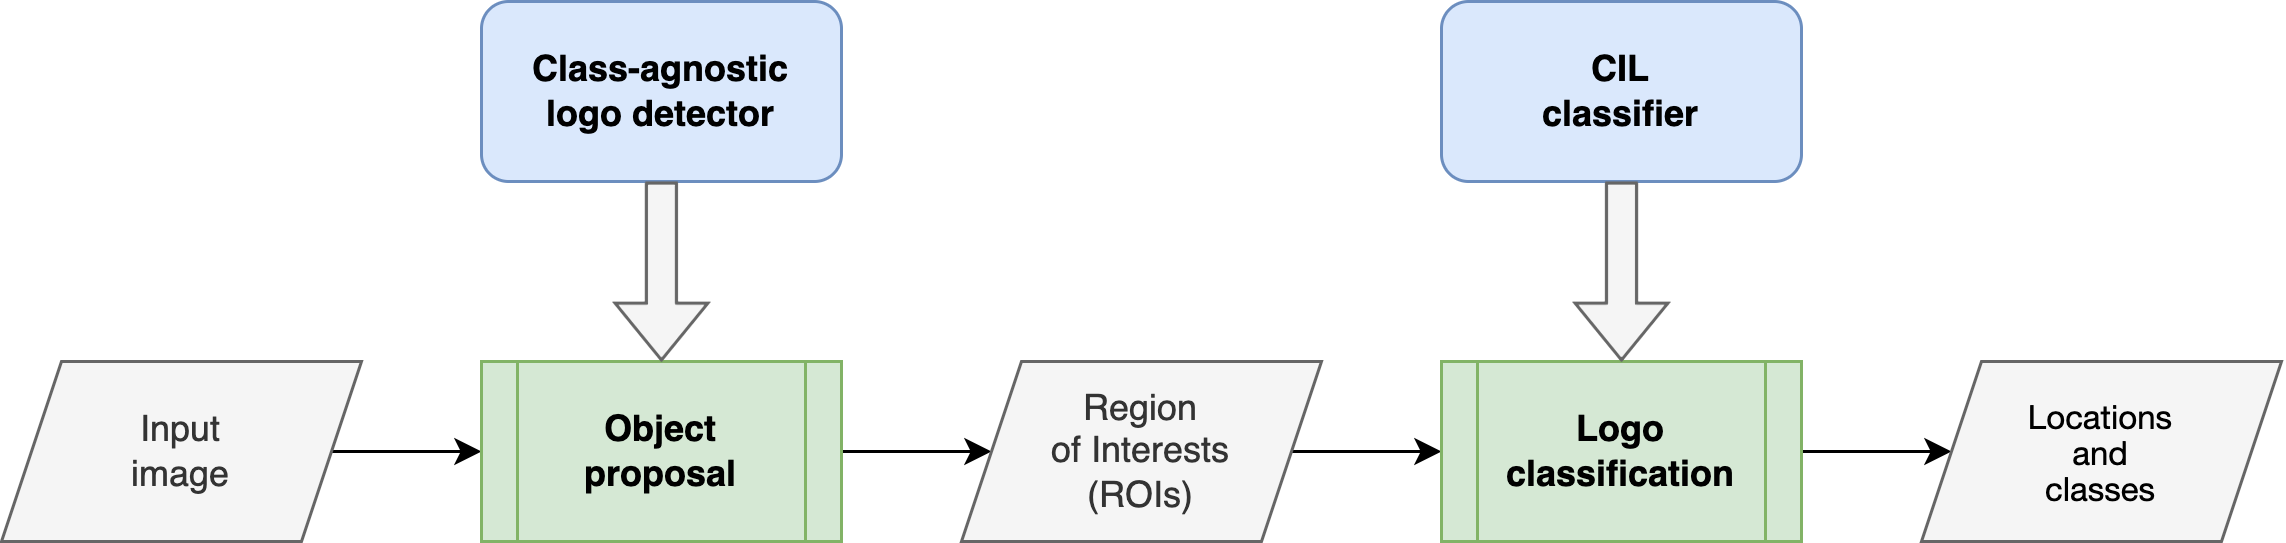

The diagram above was exported from draw.io. Its source (the exported page's mxGraphModel, read from the mxfile embedded in the PNG):
<mxGraphModel dx="1005" dy="984" grid="1" gridSize="10" guides="1" tooltips="1" connect="1" arrows="1" fold="1" page="1" pageScale="1" pageWidth="827" pageHeight="1169" math="0" shadow="0">
  <root>
    <mxCell id="0" />
    <mxCell id="1" parent="0" />
    <mxCell id="QEXINa6EAj0bJIKoji78-9" value="Class-agnostic&lt;br&gt;logo detector" style="rounded=1;whiteSpace=wrap;html=1;fillColor=#dae8fc;strokeColor=#6c8ebf;fontStyle=1" vertex="1" parent="1">
      <mxGeometry x="160" width="120" height="60" as="geometry" />
    </mxCell>
    <mxCell id="QEXINa6EAj0bJIKoji78-14" value="CIL&lt;br&gt;classifier" style="rounded=1;whiteSpace=wrap;html=1;fillColor=#dae8fc;strokeColor=#6c8ebf;fontStyle=1" vertex="1" parent="1">
      <mxGeometry x="480" width="120" height="60" as="geometry" />
    </mxCell>
    <mxCell id="QEXINa6EAj0bJIKoji78-22" style="edgeStyle=orthogonalEdgeStyle;rounded=0;orthogonalLoop=1;jettySize=auto;html=1;exitX=1;exitY=0.5;exitDx=0;exitDy=0;entryX=0;entryY=0.5;entryDx=0;entryDy=0;" edge="1" parent="1" source="QEXINa6EAj0bJIKoji78-23" target="QEXINa6EAj0bJIKoji78-25">
      <mxGeometry relative="1" as="geometry" />
    </mxCell>
    <mxCell id="QEXINa6EAj0bJIKoji78-23" value="Input&lt;br&gt;image" style="shape=parallelogram;perimeter=parallelogramPerimeter;whiteSpace=wrap;html=1;fixedSize=1;fillColor=#f5f5f5;fontColor=#333333;strokeColor=#666666;" vertex="1" parent="1">
      <mxGeometry y="120" width="120" height="60" as="geometry" />
    </mxCell>
    <mxCell id="QEXINa6EAj0bJIKoji78-24" style="edgeStyle=orthogonalEdgeStyle;rounded=0;orthogonalLoop=1;jettySize=auto;html=1;exitX=1;exitY=0.5;exitDx=0;exitDy=0;entryX=0;entryY=0.5;entryDx=0;entryDy=0;" edge="1" parent="1" source="QEXINa6EAj0bJIKoji78-25" target="QEXINa6EAj0bJIKoji78-27">
      <mxGeometry relative="1" as="geometry" />
    </mxCell>
    <mxCell id="QEXINa6EAj0bJIKoji78-25" value="Object&lt;br&gt;proposal" style="shape=process;whiteSpace=wrap;html=1;backgroundOutline=1;fillColor=#d5e8d4;strokeColor=#82b366;fontStyle=1" vertex="1" parent="1">
      <mxGeometry x="160" y="120" width="120" height="60" as="geometry" />
    </mxCell>
    <mxCell id="QEXINa6EAj0bJIKoji78-26" style="edgeStyle=orthogonalEdgeStyle;rounded=0;orthogonalLoop=1;jettySize=auto;html=1;exitX=1;exitY=0.5;exitDx=0;exitDy=0;entryX=0;entryY=0.5;entryDx=0;entryDy=0;" edge="1" parent="1" source="QEXINa6EAj0bJIKoji78-27" target="QEXINa6EAj0bJIKoji78-29">
      <mxGeometry relative="1" as="geometry" />
    </mxCell>
    <mxCell id="QEXINa6EAj0bJIKoji78-27" value="Region&lt;br&gt;of Interests&lt;br&gt;(ROIs)" style="shape=parallelogram;perimeter=parallelogramPerimeter;whiteSpace=wrap;html=1;fixedSize=1;fillColor=#f5f5f5;fontColor=#333333;strokeColor=#666666;align=center;" vertex="1" parent="1">
      <mxGeometry x="320" y="120" width="120" height="60" as="geometry" />
    </mxCell>
    <mxCell id="QEXINa6EAj0bJIKoji78-28" style="edgeStyle=orthogonalEdgeStyle;rounded=0;orthogonalLoop=1;jettySize=auto;html=1;exitX=1;exitY=0.5;exitDx=0;exitDy=0;entryX=0;entryY=0.5;entryDx=0;entryDy=0;" edge="1" parent="1" source="QEXINa6EAj0bJIKoji78-29" target="QEXINa6EAj0bJIKoji78-30">
      <mxGeometry relative="1" as="geometry" />
    </mxCell>
    <mxCell id="QEXINa6EAj0bJIKoji78-29" value="Logo&lt;br&gt;classification" style="shape=process;whiteSpace=wrap;html=1;backgroundOutline=1;fillColor=#d5e8d4;strokeColor=#82b366;fontStyle=1" vertex="1" parent="1">
      <mxGeometry x="480" y="120" width="120" height="60" as="geometry" />
    </mxCell>
    <mxCell id="QEXINa6EAj0bJIKoji78-30" value="&lt;p style=&quot;margin: 0px; font-variant-numeric: normal; font-variant-east-asian: normal; font-stretch: normal; font-size: 11px; line-height: normal; font-family: &amp;quot;Helvetica Neue&amp;quot;; color: rgb(0, 0, 0);&quot; class=&quot;p1&quot;&gt;Locations&lt;/p&gt;&lt;p style=&quot;margin: 0px; font-variant-numeric: normal; font-variant-east-asian: normal; font-stretch: normal; font-size: 11px; line-height: normal; font-family: &amp;quot;Helvetica Neue&amp;quot;; color: rgb(0, 0, 0);&quot; class=&quot;p1&quot;&gt;and&lt;/p&gt;&lt;p style=&quot;margin: 0px; font-variant-numeric: normal; font-variant-east-asian: normal; font-stretch: normal; font-size: 11px; line-height: normal; font-family: &amp;quot;Helvetica Neue&amp;quot;; color: rgb(0, 0, 0);&quot; class=&quot;p1&quot;&gt;classes&lt;/p&gt;" style="shape=parallelogram;perimeter=parallelogramPerimeter;whiteSpace=wrap;html=1;fixedSize=1;fillColor=#f5f5f5;fontColor=#333333;strokeColor=#666666;align=center;" vertex="1" parent="1">
      <mxGeometry x="640" y="120" width="120" height="60" as="geometry" />
    </mxCell>
    <mxCell id="QEXINa6EAj0bJIKoji78-32" value="" style="shape=flexArrow;endArrow=classic;html=1;rounded=0;exitX=0.5;exitY=1;exitDx=0;exitDy=0;fillColor=#f5f5f5;strokeColor=#666666;" edge="1" parent="1" source="QEXINa6EAj0bJIKoji78-9" target="QEXINa6EAj0bJIKoji78-25">
      <mxGeometry width="50" height="50" relative="1" as="geometry">
        <mxPoint x="219.73" y="70" as="sourcePoint" />
        <mxPoint x="220" y="120" as="targetPoint" />
      </mxGeometry>
    </mxCell>
    <mxCell id="QEXINa6EAj0bJIKoji78-33" value="" style="shape=flexArrow;endArrow=classic;html=1;rounded=0;exitX=0.5;exitY=1;exitDx=0;exitDy=0;entryX=0.5;entryY=0;entryDx=0;entryDy=0;fillColor=#f5f5f5;strokeColor=#666666;" edge="1" parent="1" source="QEXINa6EAj0bJIKoji78-14" target="QEXINa6EAj0bJIKoji78-29">
      <mxGeometry width="50" height="50" relative="1" as="geometry">
        <mxPoint x="229.9999999999999" y="70" as="sourcePoint" />
        <mxPoint x="229.9999999999999" y="130" as="targetPoint" />
      </mxGeometry>
    </mxCell>
  </root>
</mxGraphModel>